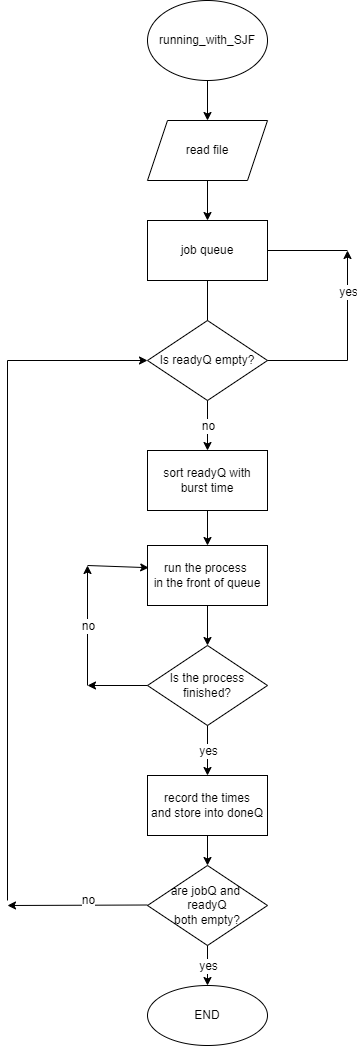

The diagram above was exported from draw.io. Its source (the exported page's mxGraphModel, read from the mxfile embedded in the PNG):
<mxGraphModel dx="1038" dy="547" grid="1" gridSize="10" guides="1" tooltips="1" connect="1" arrows="1" fold="1" page="1" pageScale="1" pageWidth="827" pageHeight="1169" math="0" shadow="0">
  <root>
    <mxCell id="WIyWlLk6GJQsqaUBKTNV-0" />
    <mxCell id="WIyWlLk6GJQsqaUBKTNV-1" parent="WIyWlLk6GJQsqaUBKTNV-0" />
    <mxCell id="wYly6UbPPIFHQdZ7Qafb-3" value="" style="endArrow=classic;html=1;rounded=0;entryX=0.5;entryY=0;entryDx=0;entryDy=0;exitX=0.5;exitY=1;exitDx=0;exitDy=0;" parent="WIyWlLk6GJQsqaUBKTNV-1" source="IOz59CiZ6m-0igp8KUVj-4" target="wYly6UbPPIFHQdZ7Qafb-6" edge="1">
      <mxGeometry width="50" height="50" relative="1" as="geometry">
        <mxPoint x="359.5" y="240" as="sourcePoint" />
        <mxPoint x="360" y="280" as="targetPoint" />
      </mxGeometry>
    </mxCell>
    <mxCell id="wYly6UbPPIFHQdZ7Qafb-4" value="" style="endArrow=classic;html=1;rounded=0;entryX=0.5;entryY=0;entryDx=0;entryDy=0;exitX=0.5;exitY=1;exitDx=0;exitDy=0;" parent="WIyWlLk6GJQsqaUBKTNV-1" source="wYly6UbPPIFHQdZ7Qafb-6" edge="1">
      <mxGeometry width="50" height="50" relative="1" as="geometry">
        <mxPoint x="359.5" y="340" as="sourcePoint" />
        <mxPoint x="360" y="380" as="targetPoint" />
      </mxGeometry>
    </mxCell>
    <mxCell id="wYly6UbPPIFHQdZ7Qafb-6" value="job queue" style="rounded=0;whiteSpace=wrap;html=1;" parent="WIyWlLk6GJQsqaUBKTNV-1" vertex="1">
      <mxGeometry x="300" y="260" width="120" height="60" as="geometry" />
    </mxCell>
    <mxCell id="wYly6UbPPIFHQdZ7Qafb-7" value="Is readyQ empty?" style="rhombus;whiteSpace=wrap;html=1;" parent="WIyWlLk6GJQsqaUBKTNV-1" vertex="1">
      <mxGeometry x="300" y="360" width="120" height="80" as="geometry" />
    </mxCell>
    <mxCell id="wYly6UbPPIFHQdZ7Qafb-11" value="" style="endArrow=none;html=1;rounded=0;" parent="WIyWlLk6GJQsqaUBKTNV-1" edge="1">
      <mxGeometry width="50" height="50" relative="1" as="geometry">
        <mxPoint x="420" y="400" as="sourcePoint" />
        <mxPoint x="500" y="400" as="targetPoint" />
      </mxGeometry>
    </mxCell>
    <mxCell id="wYly6UbPPIFHQdZ7Qafb-13" value="" style="endArrow=classic;html=1;rounded=0;" parent="WIyWlLk6GJQsqaUBKTNV-1" edge="1">
      <mxGeometry relative="1" as="geometry">
        <mxPoint x="500" y="400" as="sourcePoint" />
        <mxPoint x="500" y="290" as="targetPoint" />
      </mxGeometry>
    </mxCell>
    <mxCell id="wYly6UbPPIFHQdZ7Qafb-14" value="yes" style="edgeLabel;resizable=0;html=1;align=center;verticalAlign=middle;" parent="wYly6UbPPIFHQdZ7Qafb-13" connectable="0" vertex="1">
      <mxGeometry relative="1" as="geometry">
        <mxPoint y="-14" as="offset" />
      </mxGeometry>
    </mxCell>
    <mxCell id="wYly6UbPPIFHQdZ7Qafb-16" value="" style="endArrow=none;html=1;rounded=0;entryX=1;entryY=0.5;entryDx=0;entryDy=0;" parent="WIyWlLk6GJQsqaUBKTNV-1" target="wYly6UbPPIFHQdZ7Qafb-6" edge="1">
      <mxGeometry width="50" height="50" relative="1" as="geometry">
        <mxPoint x="500" y="290" as="sourcePoint" />
        <mxPoint x="550" y="240" as="targetPoint" />
      </mxGeometry>
    </mxCell>
    <mxCell id="IOz59CiZ6m-0igp8KUVj-0" value="" style="endArrow=classic;html=1;rounded=0;entryX=0.5;entryY=0;entryDx=0;entryDy=0;" parent="WIyWlLk6GJQsqaUBKTNV-1" target="tM-fXBI9PVNEpo9v-L53-0" edge="1">
      <mxGeometry relative="1" as="geometry">
        <mxPoint x="360" y="440" as="sourcePoint" />
        <mxPoint x="360" y="470" as="targetPoint" />
      </mxGeometry>
    </mxCell>
    <mxCell id="IOz59CiZ6m-0igp8KUVj-1" value="no" style="edgeLabel;resizable=0;html=1;align=center;verticalAlign=middle;" parent="IOz59CiZ6m-0igp8KUVj-0" connectable="0" vertex="1">
      <mxGeometry relative="1" as="geometry" />
    </mxCell>
    <mxCell id="IOz59CiZ6m-0igp8KUVj-2" value="running_with_SJF" style="ellipse;whiteSpace=wrap;html=1;" parent="WIyWlLk6GJQsqaUBKTNV-1" vertex="1">
      <mxGeometry x="300" y="40" width="120" height="80" as="geometry" />
    </mxCell>
    <mxCell id="IOz59CiZ6m-0igp8KUVj-3" value="" style="endArrow=classic;html=1;rounded=0;entryX=0.5;entryY=0;entryDx=0;entryDy=0;" parent="WIyWlLk6GJQsqaUBKTNV-1" target="IOz59CiZ6m-0igp8KUVj-4" edge="1">
      <mxGeometry width="50" height="50" relative="1" as="geometry">
        <mxPoint x="360" y="120" as="sourcePoint" />
        <mxPoint x="360" y="160" as="targetPoint" />
      </mxGeometry>
    </mxCell>
    <mxCell id="IOz59CiZ6m-0igp8KUVj-4" value="read file" style="shape=parallelogram;perimeter=parallelogramPerimeter;whiteSpace=wrap;html=1;fixedSize=1;" parent="WIyWlLk6GJQsqaUBKTNV-1" vertex="1">
      <mxGeometry x="300" y="160" width="120" height="60" as="geometry" />
    </mxCell>
    <mxCell id="IOz59CiZ6m-0igp8KUVj-9" value="" style="edgeStyle=orthogonalEdgeStyle;rounded=0;orthogonalLoop=1;jettySize=auto;html=1;" parent="WIyWlLk6GJQsqaUBKTNV-1" source="IOz59CiZ6m-0igp8KUVj-5" target="IOz59CiZ6m-0igp8KUVj-8" edge="1">
      <mxGeometry relative="1" as="geometry" />
    </mxCell>
    <mxCell id="IOz59CiZ6m-0igp8KUVj-5" value="run the process&amp;nbsp;&lt;br&gt;in the front of queue" style="rounded=0;whiteSpace=wrap;html=1;" parent="WIyWlLk6GJQsqaUBKTNV-1" vertex="1">
      <mxGeometry x="300" y="585" width="120" height="60" as="geometry" />
    </mxCell>
    <mxCell id="IOz59CiZ6m-0igp8KUVj-8" value="Is the process finished?" style="rhombus;whiteSpace=wrap;html=1;rounded=0;" parent="WIyWlLk6GJQsqaUBKTNV-1" vertex="1">
      <mxGeometry x="300" y="685" width="120" height="80" as="geometry" />
    </mxCell>
    <mxCell id="IOz59CiZ6m-0igp8KUVj-10" value="" style="endArrow=classic;html=1;rounded=0;" parent="WIyWlLk6GJQsqaUBKTNV-1" edge="1">
      <mxGeometry width="50" height="50" relative="1" as="geometry">
        <mxPoint x="300" y="725" as="sourcePoint" />
        <mxPoint x="240" y="725" as="targetPoint" />
      </mxGeometry>
    </mxCell>
    <mxCell id="IOz59CiZ6m-0igp8KUVj-11" value="" style="endArrow=classic;html=1;rounded=0;" parent="WIyWlLk6GJQsqaUBKTNV-1" edge="1">
      <mxGeometry relative="1" as="geometry">
        <mxPoint x="240" y="725" as="sourcePoint" />
        <mxPoint x="240" y="605" as="targetPoint" />
      </mxGeometry>
    </mxCell>
    <mxCell id="IOz59CiZ6m-0igp8KUVj-12" value="no" style="edgeLabel;resizable=0;html=1;align=center;verticalAlign=middle;" parent="IOz59CiZ6m-0igp8KUVj-11" connectable="0" vertex="1">
      <mxGeometry relative="1" as="geometry" />
    </mxCell>
    <mxCell id="IOz59CiZ6m-0igp8KUVj-14" value="" style="endArrow=classic;html=1;rounded=0;entryX=0.01;entryY=0.37;entryDx=0;entryDy=0;entryPerimeter=0;" parent="WIyWlLk6GJQsqaUBKTNV-1" target="IOz59CiZ6m-0igp8KUVj-5" edge="1">
      <mxGeometry width="50" height="50" relative="1" as="geometry">
        <mxPoint x="240" y="605" as="sourcePoint" />
        <mxPoint x="290" y="555" as="targetPoint" />
      </mxGeometry>
    </mxCell>
    <mxCell id="IOz59CiZ6m-0igp8KUVj-16" value="" style="endArrow=classic;html=1;rounded=0;exitX=0.5;exitY=1;exitDx=0;exitDy=0;" parent="WIyWlLk6GJQsqaUBKTNV-1" source="IOz59CiZ6m-0igp8KUVj-8" edge="1">
      <mxGeometry relative="1" as="geometry">
        <mxPoint x="310" y="805" as="sourcePoint" />
        <mxPoint x="360" y="815" as="targetPoint" />
      </mxGeometry>
    </mxCell>
    <mxCell id="IOz59CiZ6m-0igp8KUVj-17" value="yes" style="edgeLabel;resizable=0;html=1;align=center;verticalAlign=middle;" parent="IOz59CiZ6m-0igp8KUVj-16" connectable="0" vertex="1">
      <mxGeometry relative="1" as="geometry" />
    </mxCell>
    <mxCell id="IOz59CiZ6m-0igp8KUVj-18" value="are jobQ and &lt;br&gt;readyQ&lt;br&gt;both empty?" style="rhombus;whiteSpace=wrap;html=1;" parent="WIyWlLk6GJQsqaUBKTNV-1" vertex="1">
      <mxGeometry x="300" y="905" width="120" height="80" as="geometry" />
    </mxCell>
    <mxCell id="IOz59CiZ6m-0igp8KUVj-19" value="record the times&lt;br&gt;and store into doneQ" style="rounded=0;whiteSpace=wrap;html=1;" parent="WIyWlLk6GJQsqaUBKTNV-1" vertex="1">
      <mxGeometry x="300" y="815" width="120" height="60" as="geometry" />
    </mxCell>
    <mxCell id="IOz59CiZ6m-0igp8KUVj-20" value="" style="endArrow=classic;html=1;rounded=0;exitX=0.5;exitY=1;exitDx=0;exitDy=0;entryX=0.5;entryY=0;entryDx=0;entryDy=0;" parent="WIyWlLk6GJQsqaUBKTNV-1" source="IOz59CiZ6m-0igp8KUVj-19" target="IOz59CiZ6m-0igp8KUVj-18" edge="1">
      <mxGeometry width="50" height="50" relative="1" as="geometry">
        <mxPoint x="490" y="925" as="sourcePoint" />
        <mxPoint x="540" y="875" as="targetPoint" />
      </mxGeometry>
    </mxCell>
    <mxCell id="IOz59CiZ6m-0igp8KUVj-21" value="END" style="ellipse;whiteSpace=wrap;html=1;" parent="WIyWlLk6GJQsqaUBKTNV-1" vertex="1">
      <mxGeometry x="300" y="1025" width="120" height="60" as="geometry" />
    </mxCell>
    <mxCell id="IOz59CiZ6m-0igp8KUVj-24" value="" style="endArrow=classic;html=1;rounded=0;exitX=0.5;exitY=1;exitDx=0;exitDy=0;" parent="WIyWlLk6GJQsqaUBKTNV-1" source="IOz59CiZ6m-0igp8KUVj-18" target="IOz59CiZ6m-0igp8KUVj-21" edge="1">
      <mxGeometry relative="1" as="geometry">
        <mxPoint x="364" y="985" as="sourcePoint" />
        <mxPoint x="464" y="985" as="targetPoint" />
      </mxGeometry>
    </mxCell>
    <mxCell id="IOz59CiZ6m-0igp8KUVj-25" value="yes" style="edgeLabel;resizable=0;html=1;align=center;verticalAlign=middle;" parent="IOz59CiZ6m-0igp8KUVj-24" connectable="0" vertex="1">
      <mxGeometry relative="1" as="geometry" />
    </mxCell>
    <mxCell id="IOz59CiZ6m-0igp8KUVj-26" value="" style="endArrow=classic;html=1;rounded=0;" parent="WIyWlLk6GJQsqaUBKTNV-1" edge="1">
      <mxGeometry relative="1" as="geometry">
        <mxPoint x="300" y="944.5" as="sourcePoint" />
        <mxPoint x="160" y="945" as="targetPoint" />
      </mxGeometry>
    </mxCell>
    <mxCell id="IOz59CiZ6m-0igp8KUVj-27" value="no" style="edgeLabel;resizable=0;html=1;align=center;verticalAlign=middle;" parent="IOz59CiZ6m-0igp8KUVj-26" connectable="0" vertex="1">
      <mxGeometry relative="1" as="geometry">
        <mxPoint x="10" y="-5" as="offset" />
      </mxGeometry>
    </mxCell>
    <mxCell id="IOz59CiZ6m-0igp8KUVj-28" value="" style="endArrow=none;html=1;rounded=0;" parent="WIyWlLk6GJQsqaUBKTNV-1" edge="1">
      <mxGeometry width="50" height="50" relative="1" as="geometry">
        <mxPoint x="160" y="940" as="sourcePoint" />
        <mxPoint x="160" y="400" as="targetPoint" />
      </mxGeometry>
    </mxCell>
    <mxCell id="IOz59CiZ6m-0igp8KUVj-29" value="" style="endArrow=classic;html=1;rounded=0;entryX=0;entryY=0.5;entryDx=0;entryDy=0;" parent="WIyWlLk6GJQsqaUBKTNV-1" target="wYly6UbPPIFHQdZ7Qafb-7" edge="1">
      <mxGeometry width="50" height="50" relative="1" as="geometry">
        <mxPoint x="160" y="400" as="sourcePoint" />
        <mxPoint x="210" y="350" as="targetPoint" />
      </mxGeometry>
    </mxCell>
    <mxCell id="tM-fXBI9PVNEpo9v-L53-0" value="sort readyQ with&lt;br&gt;burst time" style="rounded=0;whiteSpace=wrap;html=1;" vertex="1" parent="WIyWlLk6GJQsqaUBKTNV-1">
      <mxGeometry x="300" y="490" width="120" height="60" as="geometry" />
    </mxCell>
    <mxCell id="tM-fXBI9PVNEpo9v-L53-3" value="" style="endArrow=classic;html=1;rounded=0;entryX=0.5;entryY=0;entryDx=0;entryDy=0;" edge="1" parent="WIyWlLk6GJQsqaUBKTNV-1" target="IOz59CiZ6m-0igp8KUVj-5">
      <mxGeometry width="50" height="50" relative="1" as="geometry">
        <mxPoint x="360" y="550" as="sourcePoint" />
        <mxPoint x="410" y="500" as="targetPoint" />
      </mxGeometry>
    </mxCell>
  </root>
</mxGraphModel>